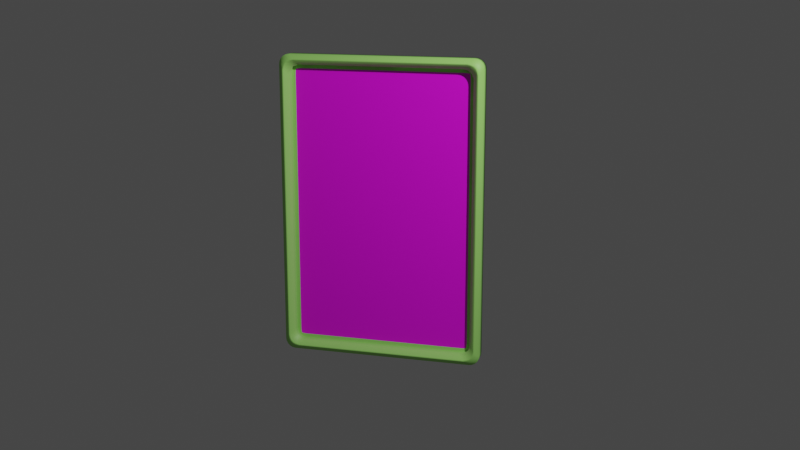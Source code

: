 # Source: tableau1.blend  (saved by Blender 3.5.10; exported with 4.5.12 LTS)
import bpy
from mathutils import Matrix  # noqa: F401  (used for matrix-valued properties, if any)

bpy.ops.wm.read_factory_settings(use_empty=True)
scene = bpy.context.scene
scene.name = 'Scene'

# ---- collections
col_collection = bpy.data.collections.new('Collection'); scene.collection.children.link(col_collection)

# ---- images (referenced by path relative to the original .blend; pixels are not part of the script)
import os
ASSET_DIR = os.environ.get("B2B_ASSET_DIR", "")  # directory of the original .blend (textures are referenced by path, not embedded)
HERE = os.path.dirname(os.path.abspath(__file__))  # packed textures are extracted next to this script under _unpacked/

def load_image(name, relpath, width, height, colorspace="sRGB"):
    """Load a texture the original file referenced (path relative to the .blend, or extracted next to this script)."""
    p = next((c for c in (os.path.join(HERE, relpath), os.path.join(ASSET_DIR, relpath)) if relpath and os.path.exists(c)), "")
    if p:
        img = bpy.data.images.load(p, check_existing=True)
        img.name = name
    else:  # same state as the original file: an image datablock whose file is absent (Cycles renders it pink)
        img = bpy.data.images.new(name, width, height)
        img.source = "FILE"
        img.filepath = "//" + (relpath or name)
    img.colorspace_settings.name = colorspace
    return img
img_s0_cher_papa_noel_des_motards_136823_jpg = load_image('S0-cher-papa-noel-des-motards-136823.jpg', 'texture/S0-cher-papa-noel-des-motards-136823.jpg', 1024, 1024, 'sRGB')

# ---- materials (node trees are filled in below, after node groups)
mat_cadre2 = bpy.data.materials.new('cadre2')
mat_cadre2.use_transparent_shadow = False
mat_poulet = bpy.data.materials.new('poulet')
mat_poulet.use_transparent_shadow = False

# ---- node groups
ng_auto_smooth = bpy.data.node_groups.new('Auto Smooth', 'GeometryNodeTree')
_s = ng_auto_smooth.interface.new_socket(name='Geometry', in_out='OUTPUT', socket_type='NodeSocketGeometry')
_s = ng_auto_smooth.interface.new_socket(name='Geometry', in_out='INPUT', socket_type='NodeSocketGeometry')
_s = ng_auto_smooth.interface.new_socket(name='Angle', in_out='INPUT', socket_type='NodeSocketFloat')
_s.subtype = 'ANGLE'
_s.min_value = 0.0
_s.max_value = 3.142
ng_auto_smooth.is_modifier = True
_N = ng_auto_smooth.nodes; _L = ng_auto_smooth.links
n0 = _N.new('NodeGroupOutput'); n0.name = 'Group Output'; n0.location = (480, -100)
n1 = _N.new('NodeGroupInput'); n1.name = 'Group Input'; n1.location = (-420, -300)
n2 = _N.new('NodeGroupInput'); n2.name = 'Group Input.001'; n2.location = (-60, -100)
n3 = _N.new('GeometryNodeSetShadeSmooth'); n3.name = 'Set Shade Smooth'; n3.location = (120, -100)
n3.domain = 'EDGE'
n4 = _N.new('GeometryNodeSetShadeSmooth'); n4.name = 'Set Shade Smooth.001'; n4.location = (300, -100)
n5 = _N.new('GeometryNodeInputMeshEdgeAngle'); n5.name = 'Edge Angle'; n5.location = (-420, -220)
n6 = _N.new('GeometryNodeInputEdgeSmooth'); n6.name = 'Is Edge Smooth'; n6.location = (-60, -160)
n7 = _N.new('GeometryNodeInputShadeSmooth'); n7.name = 'Is Face Smooth'; n7.location = (-240, -340)
n8 = _N.new('FunctionNodeBooleanMath'); n8.name = 'Boolean Math'; n8.location = (-60, -220)
n9 = _N.new('FunctionNodeCompare'); n9.name = 'Compare'; n9.location = (-240, -180)
n9.operation = 'LESS_EQUAL'
_L.new(n5.outputs[0], n9.inputs[0])
_L.new(n4.outputs[0], n0.inputs[0])
_L.new(n1.outputs[1], n9.inputs[1])
_L.new(n9.outputs[0], n8.inputs[0])
_L.new(n7.outputs[0], n8.inputs[1])
_L.new(n2.outputs[0], n3.inputs[0])
_L.new(n6.outputs[0], n3.inputs[1])
_L.new(n3.outputs[0], n4.inputs[0])
_L.new(n8.outputs[0], n3.inputs[2])
n0.is_active_output = True

# ---- material node trees
mat_cadre2.use_nodes = True; mat_cadre2.node_tree.nodes.clear()
_N = mat_cadre2.node_tree.nodes; _L = mat_cadre2.node_tree.links
n0 = _N.new('ShaderNodeOutputMaterial'); n0.name = 'Material Output'; n0.location = (1064, 558)
n1 = _N.new('ShaderNodeBsdfPrincipled'); n1.name = 'Principled BSDF'; n1.location = (774, 558)
n1.distribution = 'GGX'
n1.subsurface_method = 'RANDOM_WALK_SKIN'
n1.inputs[0].default_value = (0.3636, 0.8, 0.1751, 1.0)
n1.inputs[3].default_value = 1.45
n1.inputs[27].default_value = (0.0, 0.0, 0.0, 1.0)
n1.inputs[28].default_value = 1.0
_L.new(n1.outputs[0], n0.inputs[0])
n0.is_active_output = True
mat_poulet.use_nodes = True; mat_poulet.node_tree.nodes.clear()
_N = mat_poulet.node_tree.nodes; _L = mat_poulet.node_tree.links
n0 = _N.new('ShaderNodeBsdfPrincipled'); n0.name = 'Principled BSDF'; n0.location = (10, 300)
n0.distribution = 'GGX'
n0.subsurface_method = 'RANDOM_WALK_SKIN'
n0.inputs[3].default_value = 1.45
n0.inputs[27].default_value = (0.0, 0.0, 0.0, 1.0)
n0.inputs[28].default_value = 1.0
n1 = _N.new('ShaderNodeOutputMaterial'); n1.name = 'Material Output'; n1.location = (300, 300)
n2 = _N.new('ShaderNodeTexImage'); n2.name = 'Image Texture'; n2.location = (-299, 290)
n2.image = img_s0_cher_papa_noel_des_motards_136823_jpg
_L.new(n0.outputs[0], n1.inputs[0])
_L.new(n2.outputs[0], n0.inputs[0])
n1.is_active_output = True

# ---- world
world_world = bpy.data.worlds.new('World'); scene.world = world_world
world_world.use_nodes = True; world_world.node_tree.nodes.clear()
_N = world_world.node_tree.nodes; _L = world_world.node_tree.links
n0 = _N.new('ShaderNodeOutputWorld'); n0.name = 'World Output'; n0.location = (300, 300)
n1 = _N.new('ShaderNodeBackground'); n1.name = 'Background'; n1.location = (10, 300)
n1.inputs[0].default_value = (0.05088, 0.05088, 0.05088, 1.0)
_L.new(n1.outputs[0], n0.inputs[0])
n0.is_active_output = True
world_world.color = (0.05088, 0.05088, 0.05088)
world_world.use_sun_shadow = False
world_world.sun_shadow_jitter_overblur = 0.0

# ---- cameras
cam_camera = bpy.data.cameras.new('Camera')
cam_camera.clip_end = 100.0
cam_camera.ortho_scale = 7.314

# ---- lights
light_light = bpy.data.lights.new('Light', 'POINT')
light_light.transmission_factor = 0.0
light_light.energy = 1000.0
light_light.shadow_soft_size = 0.1
light_light.shadow_maximum_resolution = 0.006
light_light.use_absolute_resolution = True

# ---- meshes
me_cube_001 = bpy.data.meshes.new('Cube.001')
me_cube_001.from_pydata([(-0.9022, -1.0, -0.9022), (-0.9022, -1.0, 1.871), (-1.0, 1.0, -1.0), (-1.0, 1.0, 1.969), (0.9022, -1.0, -0.9022), (0.9022, -1.0, 1.871), (1.0, 1.0, -1.0), (1.0, 1.0, 1.969), (-1.0, -1.0, -1.0), (-1.0, -1.0, 1.969), (1.0, -1.0, 1.969), (1.0, -1.0, -1.0), (-0.9022, 0.2026, -0.9022), (-0.9022, 0.2026, 1.871), (0.9022, 0.2026, 1.871), (0.9022, 0.2026, -0.9022), (-0.9511, -1.725, -0.9511), (-0.9511, -1.725, 1.92), (0.9511, -1.725, 1.92), (0.9511, -1.725, -0.9511)], [], [(8, 9, 3, 2), (2, 3, 7, 6), (6, 7, 10, 11), (0, 4, 15, 12), (2, 6, 11, 8), (7, 3, 9, 10), (16, 17, 9, 8), (18, 19, 11, 10), (19, 16, 8, 11), (17, 18, 10, 9), (15, 14, 13, 12), (1, 0, 12, 13), (5, 1, 13, 14), (4, 5, 14, 15), (1, 5, 18, 17), (4, 0, 16, 19), (5, 4, 19, 18), (0, 1, 17, 16)])
me_cube_001.polygons.foreach_set('use_smooth', [True] * 18)
me_cube_001.polygons.foreach_set('material_index', [0, 0, 0, 0, 0, 0, 0, 0, 0, 0, 1, 0, 0, 0, 0, 0, 0, 0])
_uv = me_cube_001.uv_layers.new(name='UVMap')
_uv.uv.foreach_set('vector', [0.375, 0.0, 0.625, 0.0, 0.625, 0.25, 0.375, 0.25, 0.375, 0.25, 0.625, 0.25, 0.625, 0.5, 0.375, 0.5, 0.375, 0.5, 0.625, 0.5, 0.625, 0.75, 0.375, 0.75, 0.3832, 0.9878, 0.3832, 0.7622, 0.3832, 0.7622, 0.3832, 0.9878, 0.125, 0.5, 0.375, 0.5, 0.375, 0.75, 0.125, 0.75, 0.625, 0.5, 0.875, 0.5, 0.875, 0.75, 0.625, 0.75, 0.3791, 0.9939, 0.6209, 0.9939, 0.625, 1.0, 0.375, 1.0, 0.6209, 0.7561, 0.3791, 0.7561, 0.375, 0.75, 0.625, 0.75, 0.3791, 0.7561, 0.3791, 0.9939, 0.375, 1.0, 0.375, 0.75, 0.6209, 0.9939, 0.6209, 0.7561, 0.625, 0.75, 0.625, 1.0, 1.006, 0.007224, 1.006, 1.032, -0.005834, 1.032, -0.005833, 0.007224, 0.6168, 0.9878, 0.3832, 0.9878, 0.3832, 0.9878, 0.6168, 0.9878, 0.6168, 0.7622, 0.6168, 0.9878, 0.6168, 0.9878, 0.6168, 0.7622, 0.3832, 0.7622, 0.6168, 0.7622, 0.6168, 0.7622, 0.3832, 0.7622, 0.6168, 0.9878, 0.6168, 0.7622, 0.6209, 0.7561, 0.6209, 0.9939, 0.3832, 0.7622, 0.3832, 0.9878, 0.3791, 0.9939, 0.3791, 0.7561, 0.6168, 0.7622, 0.3832, 0.7622, 0.3791, 0.7561, 0.6209, 0.7561, 0.3832, 0.9878, 0.6168, 0.9878, 0.6209, 0.9939, 0.3791, 0.9939])
me_cube_001.materials.append(mat_cadre2)
me_cube_001.materials.append(mat_poulet)
me_cube_001.update()

# ---- objects
ob_light = bpy.data.objects.new('Light', light_light)
ob_camera = bpy.data.objects.new('Camera', cam_camera)
ob_cube = bpy.data.objects.new('Cube', me_cube_001)

# ---- transforms, parenting, visibility, modifiers, constraints
ob_light.location = (4.076, -3.554, 5.904)
ob_light.rotation_euler = (0.6503, 0.05522, 1.866)
ob_light.lock_rotations_4d = False
ob_light.empty_display_type = 'ARROWS'
ob_light.color = (0.0, 0.0, 0.0, 0.0)
ob_light.lineart.crease_threshold = 0.0
ob_camera.location = (3.002, -10.05, 3.966)
ob_camera.rotation_euler = (1.327, 9.45e-09, 0.2732)
ob_camera.lock_rotations_4d = False
ob_camera.empty_display_type = 'ARROWS'
ob_camera.color = (0.0, 0.0, 0.0, 0.0)
ob_camera.display_type = 'WIRE'
ob_camera.lineart.crease_threshold = 0.0
ob_cube.location = (0.0, 0.0, 1.024)
ob_cube.scale = (1.0, 0.05946, 1.0)
_m = ob_cube.modifiers.new('Bevel', 'BEVEL')
_m.segments = 5
_m = ob_cube.modifiers.new('Auto Smooth', 'NODES')
_m.node_group = ng_auto_smooth
_gi = [s.identifier for s in ng_auto_smooth.interface.items_tree if s.item_type == 'SOCKET' and s.in_out == 'INPUT']
_m[_gi[1]] = 0.5236  # Angle

# ---- collection membership
col_collection.objects.link(ob_light)
col_collection.objects.link(ob_camera)
col_collection.objects.link(ob_cube)

# ---- scene / render settings (as saved in the file)
scene.camera = ob_camera
scene.frame_start = 1; scene.frame_end = 250; scene.frame_set(1)
scene.render.engine = 'BLENDER_EEVEE_NEXT'
scene.cycles.sampling_pattern = 'TABULATED_SOBOL'
scene.view_settings.view_transform = 'Filmic'
bpy.context.view_layer.update()
